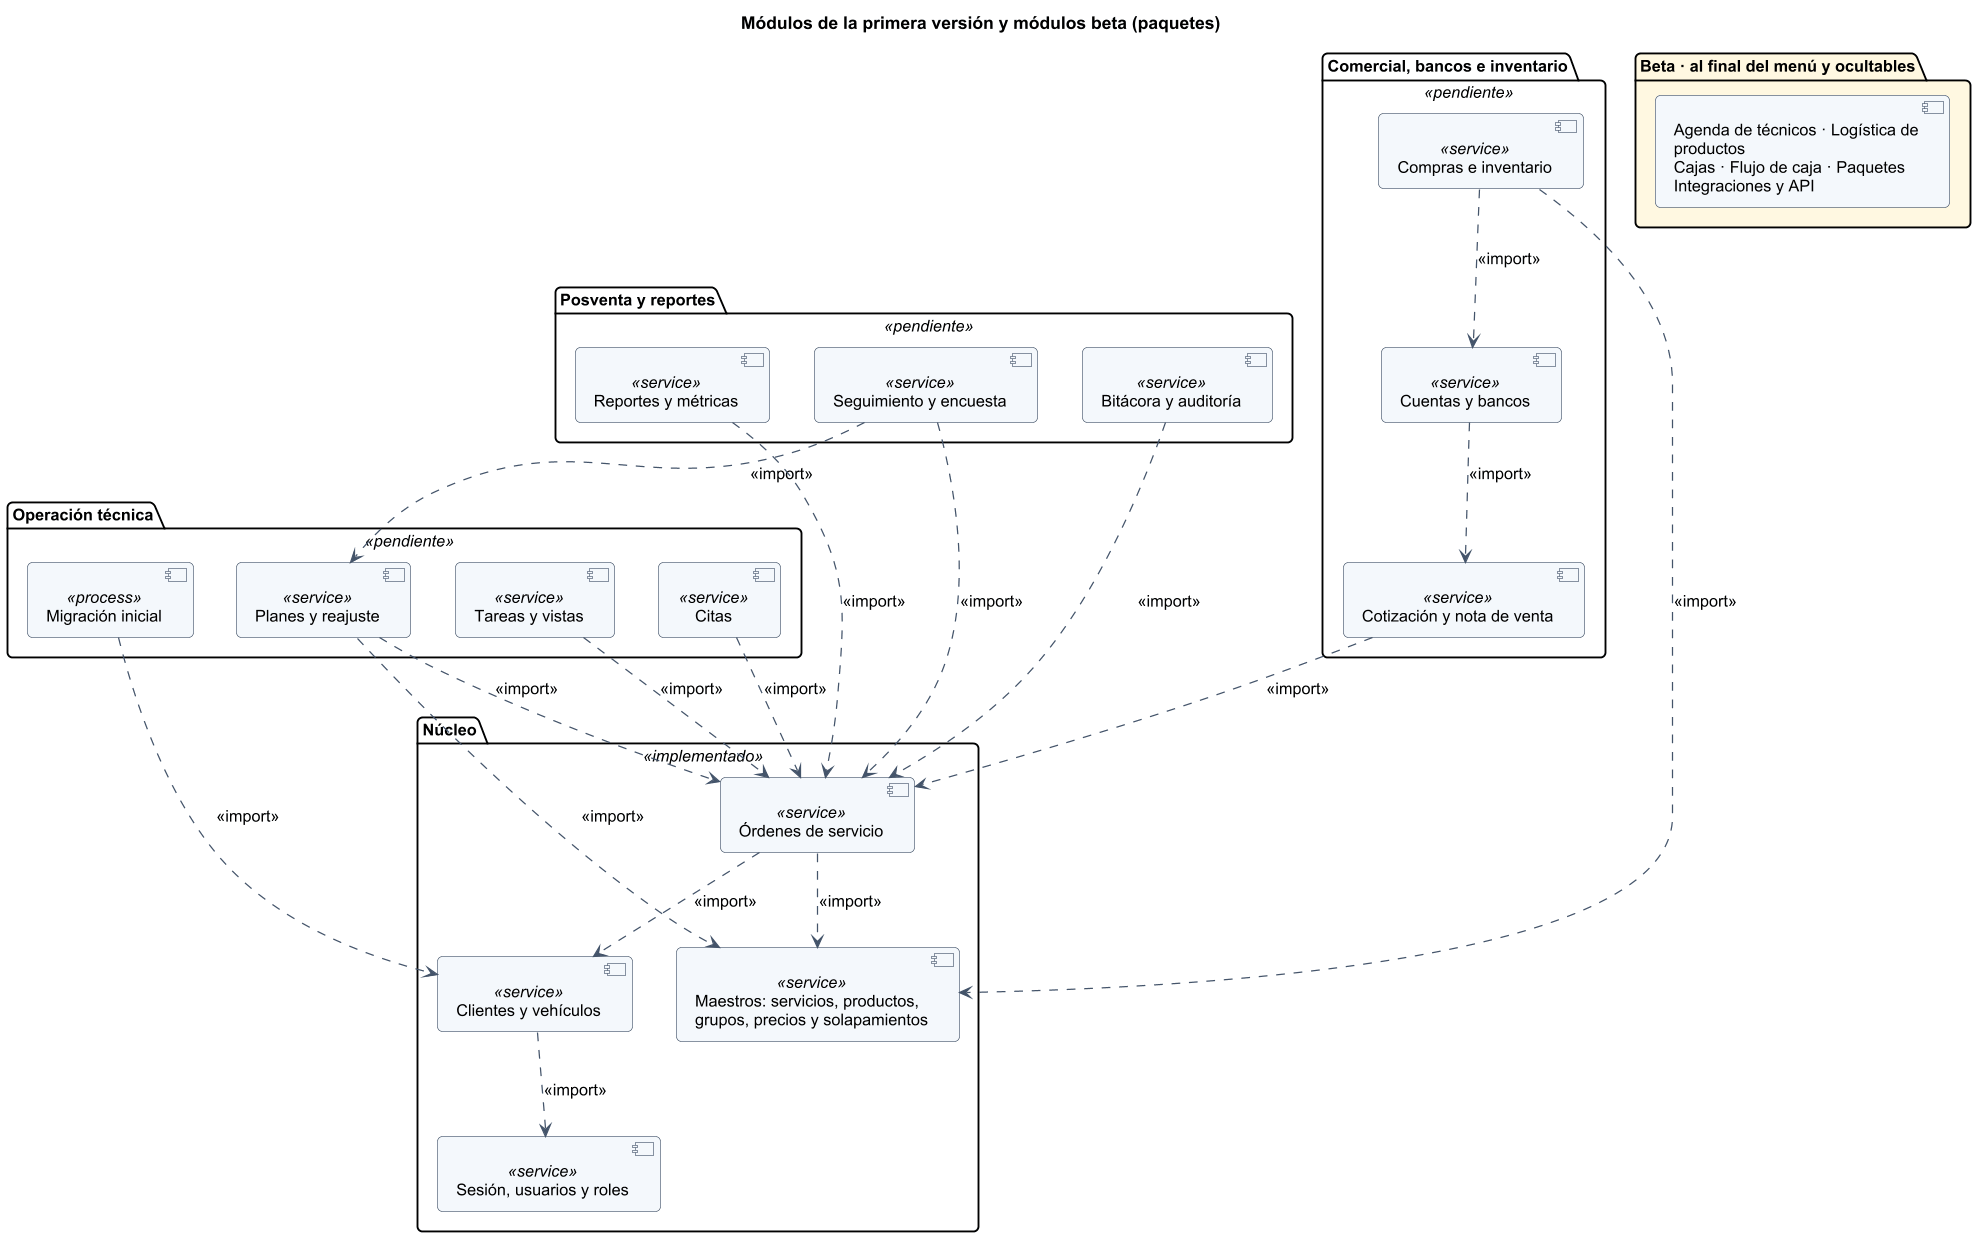

The diagram above was rendered by PlantUML. Its source (embedded in the PNG):
@startuml
!include _estilo.iuml
title Módulos de la primera versión y módulos beta (paquetes)
package "Núcleo" <<implementado>> {
  component "Sesión, usuarios y roles" <<service>> as M1
  component "Clientes y vehículos" <<service>> as M2
  component "Órdenes de servicio" <<service>> as M3
  component "Maestros: servicios, productos,\ngrupos, precios y solapamientos" <<service>> as M4
}
package "Operación técnica" <<pendiente>> {
  component "Migración inicial" <<process>> as M5
  component "Planes y reajuste" <<service>> as M6
  component "Tareas y vistas" <<service>> as M7
  component "Citas" <<service>> as M8
}
package "Posventa y reportes" <<pendiente>> {
  component "Bitácora y auditoría" <<service>> as M9
  component "Seguimiento y encuesta" <<service>> as M10
  component "Reportes y métricas" <<service>> as M11
}
package "Comercial, bancos e inventario" <<pendiente>> {
  component "Cotización y nota de venta" <<service>> as M12
  component "Cuentas y bancos" <<service>> as M13
  component "Compras e inventario" <<service>> as M14
}
package "Beta · al final del menú y ocultables" #fff8e1 {
  component "Agenda de técnicos · Logística de productos\nCajas · Flujo de caja · Paquetes\nIntegraciones y API" as N1
}
M2 ..> M1 : <<import>>
M3 ..> M2 : <<import>>
M3 ..> M4 : <<import>>
M6 ..> M3 : <<import>>
M6 ..> M4 : <<import>>
M7 ..> M3 : <<import>>
M8 ..> M3 : <<import>>
M5 ..> M2 : <<import>>
M10 ..> M3 : <<import>>
M10 ..> M6 : <<import>>
M11 ..> M3 : <<import>>
M9 ..> M3 : <<import>>
M12 ..> M3 : <<import>>
M13 ..> M12 : <<import>>
M14 ..> M4 : <<import>>
M14 ..> M13 : <<import>>
@enduml